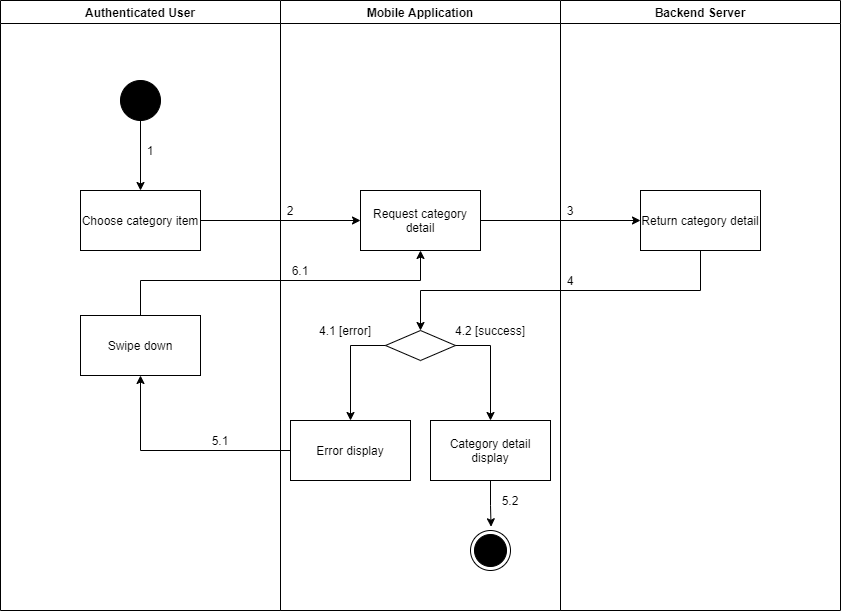

The diagram above was exported from draw.io. Its source (the exported page's mxGraphModel, read from the mxfile embedded in the PNG):
<mxGraphModel dx="868" dy="-1121" grid="1" gridSize="10" guides="1" tooltips="1" connect="1" arrows="1" fold="1" page="1" pageScale="1" pageWidth="1169" pageHeight="1654" math="0" shadow="0">
  <root>
    <mxCell id="vcPxmXm-taVIzsfiMFun-0" />
    <mxCell id="vcPxmXm-taVIzsfiMFun-1" parent="vcPxmXm-taVIzsfiMFun-0" />
    <mxCell id="UGiXssPEVDS8_IqQzzAs-0" value="Authenticated User" style="swimlane;startSize=23;" parent="vcPxmXm-taVIzsfiMFun-1" vertex="1">
      <mxGeometry x="120" y="2030" width="280" height="610" as="geometry" />
    </mxCell>
    <mxCell id="UGiXssPEVDS8_IqQzzAs-1" value="" style="verticalLabelPosition=bottom;verticalAlign=top;html=1;shape=mxgraph.flowchart.on-page_reference;fillColor=#000000;" parent="UGiXssPEVDS8_IqQzzAs-0" vertex="1">
      <mxGeometry x="120" y="80" width="40" height="40" as="geometry" />
    </mxCell>
    <mxCell id="UGiXssPEVDS8_IqQzzAs-2" value="1" style="text;html=1;strokeColor=none;fillColor=none;align=center;verticalAlign=middle;whiteSpace=wrap;rounded=0;" parent="UGiXssPEVDS8_IqQzzAs-0" vertex="1">
      <mxGeometry x="140" y="140" width="20" height="20" as="geometry" />
    </mxCell>
    <mxCell id="UGiXssPEVDS8_IqQzzAs-3" value="Swipe down" style="whiteSpace=wrap;html=1;fillColor=#FFFFFF;" parent="UGiXssPEVDS8_IqQzzAs-0" vertex="1">
      <mxGeometry x="80" y="315" width="120" height="60" as="geometry" />
    </mxCell>
    <mxCell id="UGiXssPEVDS8_IqQzzAs-4" value="Mobile Application" style="swimlane;" parent="vcPxmXm-taVIzsfiMFun-1" vertex="1">
      <mxGeometry x="400" y="2030" width="280" height="610" as="geometry" />
    </mxCell>
    <mxCell id="UGiXssPEVDS8_IqQzzAs-5" value="" style="ellipse;html=1;shape=endState;fillColor=#000000;strokeColor=#000000;align=center;" parent="UGiXssPEVDS8_IqQzzAs-4" vertex="1">
      <mxGeometry x="190" y="530" width="40" height="40" as="geometry" />
    </mxCell>
    <mxCell id="UGiXssPEVDS8_IqQzzAs-6" value="Request category detail" style="whiteSpace=wrap;html=1;verticalAlign=middle;fillColor=#FFFFFF;align=center;" parent="UGiXssPEVDS8_IqQzzAs-4" vertex="1">
      <mxGeometry x="80" y="190" width="120" height="60" as="geometry" />
    </mxCell>
    <mxCell id="UGiXssPEVDS8_IqQzzAs-7" value="" style="rhombus;whiteSpace=wrap;html=1;fillColor=#FFFFFF;" parent="UGiXssPEVDS8_IqQzzAs-4" vertex="1">
      <mxGeometry x="105" y="330" width="70" height="30" as="geometry" />
    </mxCell>
    <mxCell id="UGiXssPEVDS8_IqQzzAs-8" value="Error display" style="whiteSpace=wrap;html=1;fillColor=#FFFFFF;" parent="UGiXssPEVDS8_IqQzzAs-4" vertex="1">
      <mxGeometry x="10" y="420" width="120" height="60" as="geometry" />
    </mxCell>
    <mxCell id="UGiXssPEVDS8_IqQzzAs-9" value="" style="edgeStyle=orthogonalEdgeStyle;rounded=0;orthogonalLoop=1;jettySize=auto;html=1;" parent="UGiXssPEVDS8_IqQzzAs-4" source="UGiXssPEVDS8_IqQzzAs-7" target="UGiXssPEVDS8_IqQzzAs-8" edge="1">
      <mxGeometry relative="1" as="geometry">
        <Array as="points">
          <mxPoint x="70" y="345" />
        </Array>
      </mxGeometry>
    </mxCell>
    <mxCell id="UGiXssPEVDS8_IqQzzAs-10" style="edgeStyle=orthogonalEdgeStyle;rounded=0;orthogonalLoop=1;jettySize=auto;html=1;entryX=0.514;entryY=-0.093;entryDx=0;entryDy=0;entryPerimeter=0;" parent="UGiXssPEVDS8_IqQzzAs-4" source="UGiXssPEVDS8_IqQzzAs-11" target="UGiXssPEVDS8_IqQzzAs-5" edge="1">
      <mxGeometry relative="1" as="geometry" />
    </mxCell>
    <mxCell id="UGiXssPEVDS8_IqQzzAs-11" value="Category detail display" style="whiteSpace=wrap;html=1;fillColor=#FFFFFF;" parent="UGiXssPEVDS8_IqQzzAs-4" vertex="1">
      <mxGeometry x="150" y="420" width="120" height="60" as="geometry" />
    </mxCell>
    <mxCell id="UGiXssPEVDS8_IqQzzAs-12" value="" style="edgeStyle=orthogonalEdgeStyle;rounded=0;orthogonalLoop=1;jettySize=auto;html=1;" parent="UGiXssPEVDS8_IqQzzAs-4" source="UGiXssPEVDS8_IqQzzAs-7" target="UGiXssPEVDS8_IqQzzAs-11" edge="1">
      <mxGeometry relative="1" as="geometry">
        <Array as="points">
          <mxPoint x="210" y="345" />
        </Array>
      </mxGeometry>
    </mxCell>
    <mxCell id="UGiXssPEVDS8_IqQzzAs-13" value="2" style="text;html=1;strokeColor=none;fillColor=none;align=center;verticalAlign=middle;whiteSpace=wrap;rounded=0;" parent="UGiXssPEVDS8_IqQzzAs-4" vertex="1">
      <mxGeometry y="200" width="20" height="20" as="geometry" />
    </mxCell>
    <mxCell id="UGiXssPEVDS8_IqQzzAs-14" value="6.1" style="text;html=1;strokeColor=none;fillColor=none;align=center;verticalAlign=middle;whiteSpace=wrap;rounded=0;" parent="UGiXssPEVDS8_IqQzzAs-4" vertex="1">
      <mxGeometry x="10" y="260" width="20" height="20" as="geometry" />
    </mxCell>
    <mxCell id="UGiXssPEVDS8_IqQzzAs-15" value="5.2" style="text;html=1;strokeColor=none;fillColor=none;align=center;verticalAlign=middle;whiteSpace=wrap;rounded=0;" parent="UGiXssPEVDS8_IqQzzAs-4" vertex="1">
      <mxGeometry x="220" y="490" width="20" height="20" as="geometry" />
    </mxCell>
    <mxCell id="UGiXssPEVDS8_IqQzzAs-16" value="4.1 [error]" style="text;html=1;strokeColor=none;fillColor=none;align=center;verticalAlign=middle;whiteSpace=wrap;rounded=0;" parent="UGiXssPEVDS8_IqQzzAs-4" vertex="1">
      <mxGeometry x="25" y="320" width="80" height="20" as="geometry" />
    </mxCell>
    <mxCell id="UGiXssPEVDS8_IqQzzAs-17" value="4.2 [success]" style="text;html=1;strokeColor=none;fillColor=none;align=center;verticalAlign=middle;whiteSpace=wrap;rounded=0;" parent="UGiXssPEVDS8_IqQzzAs-4" vertex="1">
      <mxGeometry x="170" y="320" width="80" height="20" as="geometry" />
    </mxCell>
    <mxCell id="UGiXssPEVDS8_IqQzzAs-18" value="Backend Server" style="swimlane;" parent="vcPxmXm-taVIzsfiMFun-1" vertex="1">
      <mxGeometry x="680" y="2030" width="280" height="610" as="geometry" />
    </mxCell>
    <mxCell id="UGiXssPEVDS8_IqQzzAs-19" value="Return category detail" style="whiteSpace=wrap;html=1;verticalAlign=middle;fillColor=#FFFFFF;align=center;" parent="UGiXssPEVDS8_IqQzzAs-18" vertex="1">
      <mxGeometry x="80" y="190" width="120" height="60" as="geometry" />
    </mxCell>
    <mxCell id="UGiXssPEVDS8_IqQzzAs-20" value="3" style="text;html=1;strokeColor=none;fillColor=none;align=center;verticalAlign=middle;whiteSpace=wrap;rounded=0;" parent="UGiXssPEVDS8_IqQzzAs-18" vertex="1">
      <mxGeometry y="200" width="20" height="20" as="geometry" />
    </mxCell>
    <mxCell id="UGiXssPEVDS8_IqQzzAs-21" value="4" style="text;html=1;strokeColor=none;fillColor=none;align=center;verticalAlign=middle;whiteSpace=wrap;rounded=0;" parent="UGiXssPEVDS8_IqQzzAs-18" vertex="1">
      <mxGeometry y="270" width="20" height="20" as="geometry" />
    </mxCell>
    <mxCell id="UGiXssPEVDS8_IqQzzAs-22" value="" style="edgeStyle=orthogonalEdgeStyle;rounded=0;orthogonalLoop=1;jettySize=auto;html=1;" parent="vcPxmXm-taVIzsfiMFun-1" source="UGiXssPEVDS8_IqQzzAs-23" target="UGiXssPEVDS8_IqQzzAs-6" edge="1">
      <mxGeometry relative="1" as="geometry" />
    </mxCell>
    <mxCell id="UGiXssPEVDS8_IqQzzAs-23" value="Choose category item" style="whiteSpace=wrap;html=1;verticalAlign=middle;fillColor=#FFFFFF;align=center;" parent="vcPxmXm-taVIzsfiMFun-1" vertex="1">
      <mxGeometry x="200" y="2220" width="120" height="60" as="geometry" />
    </mxCell>
    <mxCell id="UGiXssPEVDS8_IqQzzAs-24" value="" style="edgeStyle=orthogonalEdgeStyle;rounded=0;orthogonalLoop=1;jettySize=auto;html=1;" parent="vcPxmXm-taVIzsfiMFun-1" source="UGiXssPEVDS8_IqQzzAs-1" target="UGiXssPEVDS8_IqQzzAs-23" edge="1">
      <mxGeometry relative="1" as="geometry" />
    </mxCell>
    <mxCell id="UGiXssPEVDS8_IqQzzAs-25" value="" style="edgeStyle=orthogonalEdgeStyle;rounded=0;orthogonalLoop=1;jettySize=auto;html=1;" parent="vcPxmXm-taVIzsfiMFun-1" source="UGiXssPEVDS8_IqQzzAs-6" target="UGiXssPEVDS8_IqQzzAs-19" edge="1">
      <mxGeometry relative="1" as="geometry" />
    </mxCell>
    <mxCell id="UGiXssPEVDS8_IqQzzAs-26" value="" style="edgeStyle=orthogonalEdgeStyle;rounded=0;orthogonalLoop=1;jettySize=auto;html=1;" parent="vcPxmXm-taVIzsfiMFun-1" source="UGiXssPEVDS8_IqQzzAs-19" target="UGiXssPEVDS8_IqQzzAs-7" edge="1">
      <mxGeometry relative="1" as="geometry">
        <Array as="points">
          <mxPoint x="820" y="2320" />
          <mxPoint x="540" y="2320" />
        </Array>
      </mxGeometry>
    </mxCell>
    <mxCell id="UGiXssPEVDS8_IqQzzAs-27" value="" style="edgeStyle=orthogonalEdgeStyle;rounded=0;orthogonalLoop=1;jettySize=auto;html=1;" parent="vcPxmXm-taVIzsfiMFun-1" source="UGiXssPEVDS8_IqQzzAs-8" target="UGiXssPEVDS8_IqQzzAs-3" edge="1">
      <mxGeometry relative="1" as="geometry" />
    </mxCell>
    <mxCell id="UGiXssPEVDS8_IqQzzAs-28" value="5.1" style="text;html=1;strokeColor=none;fillColor=none;align=center;verticalAlign=middle;whiteSpace=wrap;rounded=0;" parent="vcPxmXm-taVIzsfiMFun-1" vertex="1">
      <mxGeometry x="330" y="2460" width="20" height="20" as="geometry" />
    </mxCell>
    <mxCell id="UGiXssPEVDS8_IqQzzAs-29" style="edgeStyle=orthogonalEdgeStyle;rounded=0;orthogonalLoop=1;jettySize=auto;html=1;entryX=0.5;entryY=1;entryDx=0;entryDy=0;" parent="vcPxmXm-taVIzsfiMFun-1" source="UGiXssPEVDS8_IqQzzAs-3" target="UGiXssPEVDS8_IqQzzAs-6" edge="1">
      <mxGeometry relative="1" as="geometry">
        <Array as="points">
          <mxPoint x="260" y="2310" />
          <mxPoint x="540" y="2310" />
        </Array>
      </mxGeometry>
    </mxCell>
  </root>
</mxGraphModel>